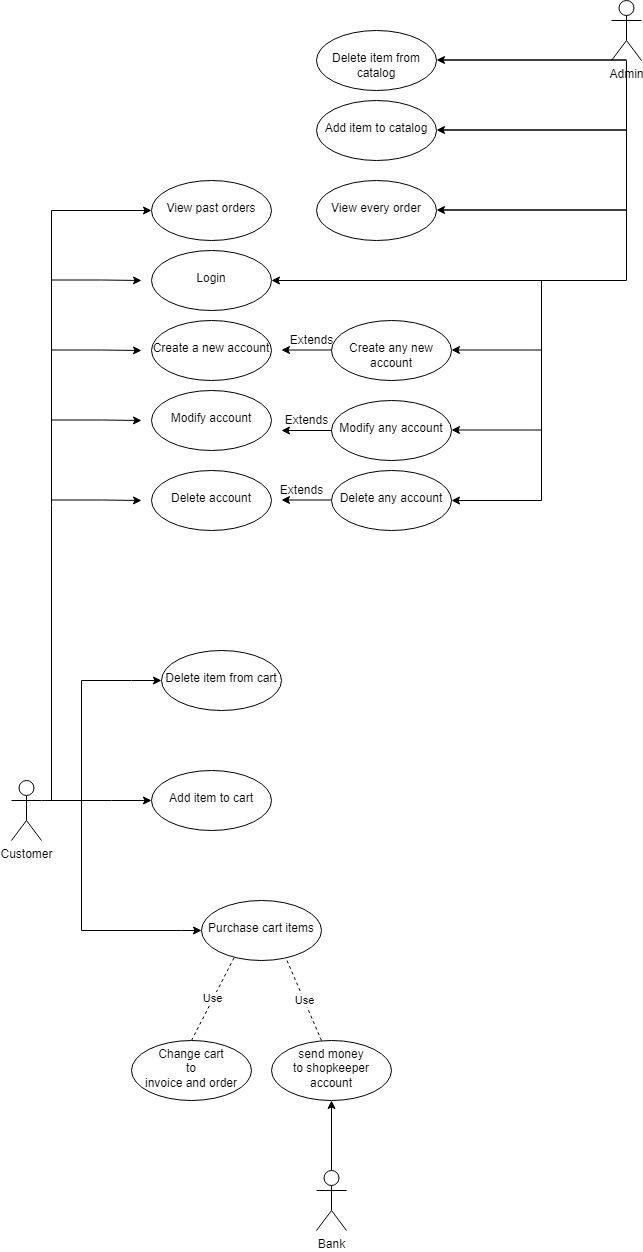

The diagram above was exported from draw.io. Its source (the exported page's mxGraphModel, read from the mxfile embedded in the PNG):
<mxGraphModel dx="1196" dy="1676" grid="1" gridSize="10" guides="1" tooltips="1" connect="1" arrows="1" fold="1" page="1" pageScale="1" pageWidth="850" pageHeight="1100" math="0" shadow="0">
  <root>
    <mxCell id="0" />
    <mxCell id="1" parent="0" />
    <mxCell id="wff5vpk10jo1XMDKwpaQ-7" value="" style="edgeStyle=orthogonalEdgeStyle;rounded=0;orthogonalLoop=1;jettySize=auto;html=1;" parent="1" source="wff5vpk10jo1XMDKwpaQ-1" target="wff5vpk10jo1XMDKwpaQ-6" edge="1">
      <mxGeometry relative="1" as="geometry">
        <Array as="points">
          <mxPoint x="230" y="520" />
          <mxPoint x="230" y="520" />
        </Array>
      </mxGeometry>
    </mxCell>
    <mxCell id="wff5vpk10jo1XMDKwpaQ-1" value="Customer" style="shape=umlActor;verticalLabelPosition=bottom;verticalAlign=top;html=1;outlineConnect=0;" parent="1" vertex="1">
      <mxGeometry x="130" y="500" width="30" height="60" as="geometry" />
    </mxCell>
    <mxCell id="wff5vpk10jo1XMDKwpaQ-22" style="edgeStyle=orthogonalEdgeStyle;rounded=0;orthogonalLoop=1;jettySize=auto;html=1;entryX=0.5;entryY=1;entryDx=0;entryDy=0;" parent="1" source="wff5vpk10jo1XMDKwpaQ-2" target="wff5vpk10jo1XMDKwpaQ-19" edge="1">
      <mxGeometry relative="1" as="geometry" />
    </mxCell>
    <mxCell id="wff5vpk10jo1XMDKwpaQ-2" value="Bank" style="shape=umlActor;verticalLabelPosition=bottom;verticalAlign=top;html=1;outlineConnect=0;" parent="1" vertex="1">
      <mxGeometry x="435" y="890" width="30" height="60" as="geometry" />
    </mxCell>
    <mxCell id="wff5vpk10jo1XMDKwpaQ-40" style="edgeStyle=orthogonalEdgeStyle;rounded=0;orthogonalLoop=1;jettySize=auto;html=1;entryX=1;entryY=0.5;entryDx=0;entryDy=0;" parent="1" source="wff5vpk10jo1XMDKwpaQ-3" target="wff5vpk10jo1XMDKwpaQ-26" edge="1">
      <mxGeometry relative="1" as="geometry">
        <Array as="points">
          <mxPoint x="745" />
        </Array>
      </mxGeometry>
    </mxCell>
    <mxCell id="wff5vpk10jo1XMDKwpaQ-3" value="Admin" style="shape=umlActor;verticalLabelPosition=bottom;verticalAlign=top;html=1;outlineConnect=0;" parent="1" vertex="1">
      <mxGeometry x="730" y="-280" width="30" height="60" as="geometry" />
    </mxCell>
    <mxCell id="wff5vpk10jo1XMDKwpaQ-6" value="&lt;br&gt;Add item to cart" style="ellipse;whiteSpace=wrap;html=1;verticalAlign=top;" parent="1" vertex="1">
      <mxGeometry x="270" y="490" width="120" height="60" as="geometry" />
    </mxCell>
    <mxCell id="wff5vpk10jo1XMDKwpaQ-12" value="" style="edgeStyle=orthogonalEdgeStyle;rounded=0;orthogonalLoop=1;jettySize=auto;html=1;" parent="1" edge="1">
      <mxGeometry relative="1" as="geometry">
        <mxPoint x="200" y="520" as="sourcePoint" />
        <mxPoint x="280" y="400" as="targetPoint" />
        <Array as="points">
          <mxPoint x="250" y="400" />
          <mxPoint x="250" y="400" />
        </Array>
      </mxGeometry>
    </mxCell>
    <mxCell id="wff5vpk10jo1XMDKwpaQ-13" value="&lt;br&gt;Delete item from cart" style="ellipse;whiteSpace=wrap;html=1;verticalAlign=top;" parent="1" vertex="1">
      <mxGeometry x="280" y="370" width="120" height="60" as="geometry" />
    </mxCell>
    <mxCell id="wff5vpk10jo1XMDKwpaQ-14" value="" style="edgeStyle=orthogonalEdgeStyle;rounded=0;orthogonalLoop=1;jettySize=auto;html=1;" parent="1" edge="1">
      <mxGeometry relative="1" as="geometry">
        <mxPoint x="200" y="510" as="sourcePoint" />
        <mxPoint x="320" y="650" as="targetPoint" />
        <Array as="points">
          <mxPoint x="300" y="650" />
          <mxPoint x="300" y="650" />
        </Array>
      </mxGeometry>
    </mxCell>
    <mxCell id="wff5vpk10jo1XMDKwpaQ-15" value="&lt;br&gt;Purchase cart items" style="ellipse;whiteSpace=wrap;html=1;verticalAlign=top;" parent="1" vertex="1">
      <mxGeometry x="320" y="620" width="120" height="60" as="geometry" />
    </mxCell>
    <mxCell id="wff5vpk10jo1XMDKwpaQ-16" value="Use" style="endArrow=none;dashed=1;html=1;rounded=0;entryX=0.274;entryY=0.944;entryDx=0;entryDy=0;entryPerimeter=0;" parent="1" target="wff5vpk10jo1XMDKwpaQ-15" edge="1">
      <mxGeometry width="50" height="50" relative="1" as="geometry">
        <mxPoint x="310" y="760" as="sourcePoint" />
        <mxPoint x="450" y="700" as="targetPoint" />
      </mxGeometry>
    </mxCell>
    <mxCell id="wff5vpk10jo1XMDKwpaQ-18" value="Use" style="endArrow=none;dashed=1;html=1;rounded=0;entryX=0.707;entryY=0.974;entryDx=0;entryDy=0;entryPerimeter=0;" parent="1" target="wff5vpk10jo1XMDKwpaQ-15" edge="1">
      <mxGeometry width="50" height="50" relative="1" as="geometry">
        <mxPoint x="440" y="760" as="sourcePoint" />
        <mxPoint x="410" y="687" as="targetPoint" />
      </mxGeometry>
    </mxCell>
    <mxCell id="wff5vpk10jo1XMDKwpaQ-19" value="send money&lt;br&gt;to shopkeeper&lt;br&gt;account" style="ellipse;whiteSpace=wrap;html=1;verticalAlign=top;" parent="1" vertex="1">
      <mxGeometry x="390" y="760" width="120" height="60" as="geometry" />
    </mxCell>
    <mxCell id="wff5vpk10jo1XMDKwpaQ-20" value="Change cart&lt;br&gt;to&lt;br&gt;invoice and order" style="ellipse;whiteSpace=wrap;html=1;verticalAlign=top;" parent="1" vertex="1">
      <mxGeometry x="250" y="760" width="120" height="60" as="geometry" />
    </mxCell>
    <mxCell id="wff5vpk10jo1XMDKwpaQ-23" value="" style="edgeStyle=orthogonalEdgeStyle;rounded=0;orthogonalLoop=1;jettySize=auto;html=1;entryX=0;entryY=0.5;entryDx=0;entryDy=0;" parent="1" target="wff5vpk10jo1XMDKwpaQ-33" edge="1">
      <mxGeometry relative="1" as="geometry">
        <mxPoint x="170" y="520" as="sourcePoint" />
        <mxPoint x="170" y="-70" as="targetPoint" />
        <Array as="points">
          <mxPoint x="170" y="-70" />
        </Array>
      </mxGeometry>
    </mxCell>
    <mxCell id="wff5vpk10jo1XMDKwpaQ-25" value="" style="edgeStyle=orthogonalEdgeStyle;rounded=0;orthogonalLoop=1;jettySize=auto;html=1;" parent="1" edge="1">
      <mxGeometry relative="1" as="geometry">
        <mxPoint x="170" y="219.5" as="sourcePoint" />
        <mxPoint x="260" y="220" as="targetPoint" />
        <Array as="points">
          <mxPoint x="220" y="219.5" />
          <mxPoint x="220" y="219.5" />
        </Array>
      </mxGeometry>
    </mxCell>
    <mxCell id="wff5vpk10jo1XMDKwpaQ-26" value="&lt;br&gt;Login" style="ellipse;whiteSpace=wrap;html=1;verticalAlign=top;" parent="1" vertex="1">
      <mxGeometry x="270" y="-30" width="120" height="60" as="geometry" />
    </mxCell>
    <mxCell id="wff5vpk10jo1XMDKwpaQ-27" value="&lt;br&gt;Create a new account" style="ellipse;whiteSpace=wrap;html=1;verticalAlign=top;" parent="1" vertex="1">
      <mxGeometry x="270" y="40" width="120" height="60" as="geometry" />
    </mxCell>
    <mxCell id="wff5vpk10jo1XMDKwpaQ-28" value="&lt;br&gt;Modify account" style="ellipse;whiteSpace=wrap;html=1;verticalAlign=top;" parent="1" vertex="1">
      <mxGeometry x="270" y="110" width="120" height="60" as="geometry" />
    </mxCell>
    <mxCell id="wff5vpk10jo1XMDKwpaQ-29" value="&lt;br&gt;Delete account" style="ellipse;whiteSpace=wrap;html=1;verticalAlign=top;" parent="1" vertex="1">
      <mxGeometry x="270" y="190" width="120" height="60" as="geometry" />
    </mxCell>
    <mxCell id="wff5vpk10jo1XMDKwpaQ-30" value="" style="edgeStyle=orthogonalEdgeStyle;rounded=0;orthogonalLoop=1;jettySize=auto;html=1;" parent="1" edge="1">
      <mxGeometry relative="1" as="geometry">
        <mxPoint x="170" y="139.5" as="sourcePoint" />
        <mxPoint x="260" y="140" as="targetPoint" />
        <Array as="points">
          <mxPoint x="220" y="139.5" />
          <mxPoint x="220" y="139.5" />
        </Array>
      </mxGeometry>
    </mxCell>
    <mxCell id="wff5vpk10jo1XMDKwpaQ-31" value="" style="edgeStyle=orthogonalEdgeStyle;rounded=0;orthogonalLoop=1;jettySize=auto;html=1;" parent="1" edge="1">
      <mxGeometry relative="1" as="geometry">
        <mxPoint x="170" y="69.5" as="sourcePoint" />
        <mxPoint x="260" y="70" as="targetPoint" />
        <Array as="points">
          <mxPoint x="220" y="69.5" />
          <mxPoint x="220" y="69.5" />
        </Array>
      </mxGeometry>
    </mxCell>
    <mxCell id="wff5vpk10jo1XMDKwpaQ-32" value="" style="edgeStyle=orthogonalEdgeStyle;rounded=0;orthogonalLoop=1;jettySize=auto;html=1;" parent="1" edge="1">
      <mxGeometry relative="1" as="geometry">
        <mxPoint x="170" y="-0.5" as="sourcePoint" />
        <mxPoint x="260" as="targetPoint" />
        <Array as="points">
          <mxPoint x="220" y="-0.5" />
          <mxPoint x="220" y="-0.5" />
        </Array>
      </mxGeometry>
    </mxCell>
    <mxCell id="wff5vpk10jo1XMDKwpaQ-33" value="&lt;br&gt;View past orders" style="ellipse;whiteSpace=wrap;html=1;verticalAlign=top;" parent="1" vertex="1">
      <mxGeometry x="270" y="-100" width="120" height="60" as="geometry" />
    </mxCell>
    <mxCell id="wff5vpk10jo1XMDKwpaQ-35" value="&lt;br&gt;View every order" style="ellipse;whiteSpace=wrap;html=1;verticalAlign=top;" parent="1" vertex="1">
      <mxGeometry x="435" y="-100" width="120" height="60" as="geometry" />
    </mxCell>
    <mxCell id="wff5vpk10jo1XMDKwpaQ-43" style="edgeStyle=orthogonalEdgeStyle;rounded=0;orthogonalLoop=1;jettySize=auto;html=1;" parent="1" edge="1">
      <mxGeometry relative="1" as="geometry">
        <mxPoint x="555" y="-70.5" as="targetPoint" />
        <mxPoint x="560" y="-70.5" as="sourcePoint" />
        <Array as="points">
          <mxPoint x="745" y="-70.5" />
          <mxPoint x="745" y="-70.5" />
        </Array>
      </mxGeometry>
    </mxCell>
    <mxCell id="wff5vpk10jo1XMDKwpaQ-45" value="&lt;br&gt;Create any new&lt;br&gt;account" style="ellipse;whiteSpace=wrap;html=1;verticalAlign=top;" parent="1" vertex="1">
      <mxGeometry x="450" y="40" width="120" height="60" as="geometry" />
    </mxCell>
    <mxCell id="wff5vpk10jo1XMDKwpaQ-46" value="&lt;br&gt;Modify any account" style="ellipse;whiteSpace=wrap;html=1;verticalAlign=top;" parent="1" vertex="1">
      <mxGeometry x="450" y="120" width="120" height="60" as="geometry" />
    </mxCell>
    <mxCell id="wff5vpk10jo1XMDKwpaQ-47" value="&lt;br&gt;Delete any account" style="ellipse;whiteSpace=wrap;html=1;verticalAlign=top;" parent="1" vertex="1">
      <mxGeometry x="450" y="190" width="120" height="60" as="geometry" />
    </mxCell>
    <mxCell id="wff5vpk10jo1XMDKwpaQ-48" style="edgeStyle=orthogonalEdgeStyle;rounded=0;orthogonalLoop=1;jettySize=auto;html=1;entryX=1;entryY=0.5;entryDx=0;entryDy=0;" parent="1" target="wff5vpk10jo1XMDKwpaQ-47" edge="1">
      <mxGeometry relative="1" as="geometry">
        <mxPoint x="630" y="150.5" as="targetPoint" />
        <mxPoint x="545" as="sourcePoint" />
        <Array as="points">
          <mxPoint x="660" />
          <mxPoint x="660" y="220" />
        </Array>
      </mxGeometry>
    </mxCell>
    <mxCell id="wff5vpk10jo1XMDKwpaQ-49" style="edgeStyle=orthogonalEdgeStyle;rounded=0;orthogonalLoop=1;jettySize=auto;html=1;" parent="1" edge="1">
      <mxGeometry relative="1" as="geometry">
        <mxPoint x="570" y="69.5" as="targetPoint" />
        <mxPoint x="660" y="69.5" as="sourcePoint" />
        <Array as="points">
          <mxPoint x="650" y="69.5" />
          <mxPoint x="650" y="69.5" />
        </Array>
      </mxGeometry>
    </mxCell>
    <mxCell id="wff5vpk10jo1XMDKwpaQ-50" style="edgeStyle=orthogonalEdgeStyle;rounded=0;orthogonalLoop=1;jettySize=auto;html=1;" parent="1" edge="1">
      <mxGeometry relative="1" as="geometry">
        <mxPoint x="570" y="149.5" as="targetPoint" />
        <mxPoint x="660" y="149.5" as="sourcePoint" />
        <Array as="points">
          <mxPoint x="650" y="149.5" />
          <mxPoint x="650" y="149.5" />
        </Array>
      </mxGeometry>
    </mxCell>
    <mxCell id="wff5vpk10jo1XMDKwpaQ-51" style="edgeStyle=orthogonalEdgeStyle;rounded=0;orthogonalLoop=1;jettySize=auto;html=1;" parent="1" edge="1">
      <mxGeometry relative="1" as="geometry">
        <mxPoint x="400" y="69.5" as="targetPoint" />
        <mxPoint x="450" y="70" as="sourcePoint" />
        <Array as="points">
          <mxPoint x="400" y="70" />
          <mxPoint x="400" y="70" />
        </Array>
      </mxGeometry>
    </mxCell>
    <mxCell id="wff5vpk10jo1XMDKwpaQ-52" value="Extends" style="text;html=1;align=center;verticalAlign=middle;resizable=0;points=[];autosize=1;strokeColor=none;fillColor=none;" parent="1" vertex="1">
      <mxGeometry x="400" y="50" width="60" height="20" as="geometry" />
    </mxCell>
    <mxCell id="wff5vpk10jo1XMDKwpaQ-56" style="edgeStyle=orthogonalEdgeStyle;rounded=0;orthogonalLoop=1;jettySize=auto;html=1;" parent="1" edge="1">
      <mxGeometry relative="1" as="geometry">
        <mxPoint x="400" y="150" as="targetPoint" />
        <mxPoint x="450" y="150" as="sourcePoint" />
        <Array as="points">
          <mxPoint x="400" y="150.5" />
          <mxPoint x="400" y="150.5" />
        </Array>
      </mxGeometry>
    </mxCell>
    <mxCell id="wff5vpk10jo1XMDKwpaQ-57" style="edgeStyle=orthogonalEdgeStyle;rounded=0;orthogonalLoop=1;jettySize=auto;html=1;" parent="1" edge="1">
      <mxGeometry relative="1" as="geometry">
        <mxPoint x="400" y="219.5" as="targetPoint" />
        <mxPoint x="450" y="219.5" as="sourcePoint" />
        <Array as="points">
          <mxPoint x="400" y="220" />
          <mxPoint x="400" y="220" />
        </Array>
      </mxGeometry>
    </mxCell>
    <mxCell id="wff5vpk10jo1XMDKwpaQ-58" value="Extends" style="text;html=1;align=center;verticalAlign=middle;resizable=0;points=[];autosize=1;strokeColor=none;fillColor=none;" parent="1" vertex="1">
      <mxGeometry x="395" y="130" width="60" height="20" as="geometry" />
    </mxCell>
    <mxCell id="wff5vpk10jo1XMDKwpaQ-59" value="Extends" style="text;html=1;align=center;verticalAlign=middle;resizable=0;points=[];autosize=1;strokeColor=none;fillColor=none;" parent="1" vertex="1">
      <mxGeometry x="390" y="200" width="60" height="20" as="geometry" />
    </mxCell>
    <mxCell id="wff5vpk10jo1XMDKwpaQ-60" value="&lt;br&gt;Delete item from catalog" style="ellipse;whiteSpace=wrap;html=1;verticalAlign=top;" parent="1" vertex="1">
      <mxGeometry x="435" y="-250" width="120" height="60" as="geometry" />
    </mxCell>
    <mxCell id="wff5vpk10jo1XMDKwpaQ-61" value="&lt;br&gt;Add item to catalog" style="ellipse;whiteSpace=wrap;html=1;verticalAlign=top;" parent="1" vertex="1">
      <mxGeometry x="435" y="-180" width="120" height="60" as="geometry" />
    </mxCell>
    <mxCell id="wff5vpk10jo1XMDKwpaQ-63" style="edgeStyle=orthogonalEdgeStyle;rounded=0;orthogonalLoop=1;jettySize=auto;html=1;" parent="1" edge="1">
      <mxGeometry relative="1" as="geometry">
        <mxPoint x="555" y="-150.5" as="targetPoint" />
        <mxPoint x="560" y="-150.5" as="sourcePoint" />
        <Array as="points">
          <mxPoint x="745" y="-150.5" />
          <mxPoint x="745" y="-150.5" />
        </Array>
      </mxGeometry>
    </mxCell>
    <mxCell id="wff5vpk10jo1XMDKwpaQ-64" style="edgeStyle=orthogonalEdgeStyle;rounded=0;orthogonalLoop=1;jettySize=auto;html=1;" parent="1" edge="1">
      <mxGeometry relative="1" as="geometry">
        <mxPoint x="555" y="-220.5" as="targetPoint" />
        <mxPoint x="560" y="-220.5" as="sourcePoint" />
        <Array as="points">
          <mxPoint x="745" y="-220.5" />
          <mxPoint x="745" y="-220.5" />
        </Array>
      </mxGeometry>
    </mxCell>
  </root>
</mxGraphModel>